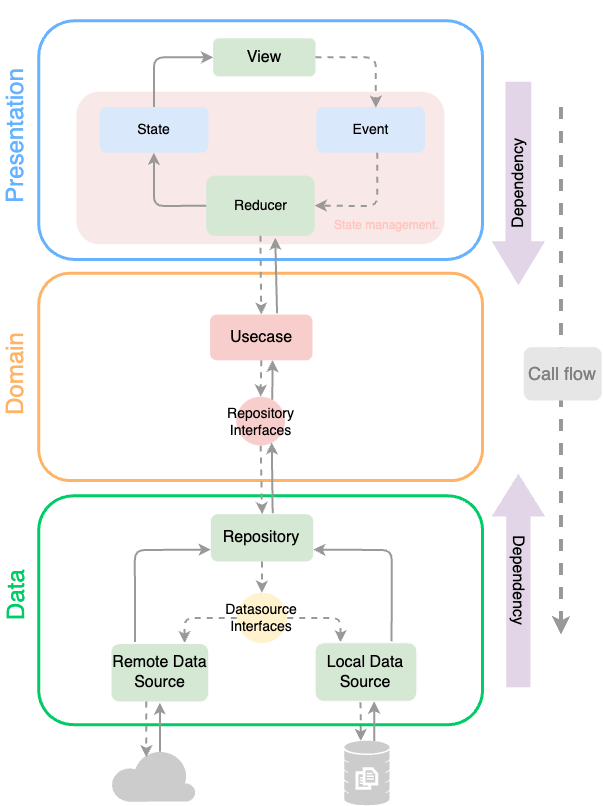

The diagram above was exported from draw.io. Its source (the exported page's mxGraphModel, read from the mxfile embedded in the PNG):
<mxGraphModel dx="1164" dy="827" grid="1" gridSize="10" guides="1" tooltips="1" connect="1" arrows="1" fold="1" page="1" pageScale="1" pageWidth="827" pageHeight="1169" background="#ffffff" math="0" shadow="0">
  <root>
    <mxCell id="0" />
    <mxCell id="1" parent="0" />
    <mxCell id="281" value="" style="group" parent="1" vertex="1" connectable="0">
      <mxGeometry x="20.065769897576516" y="23.25262154432793" width="601.1742301024237" height="784.7468137507615" as="geometry" />
    </mxCell>
    <mxCell id="8" value="" style="rounded=1;whiteSpace=wrap;html=1;fillColor=#FFFFFF;fontColor=#333333;strokeWidth=3;strokeColor=#66B2FF;" parent="281" vertex="1">
      <mxGeometry x="38.13153979515302" width="443.8511232155812" height="238.70352716873217" as="geometry" />
    </mxCell>
    <mxCell id="2" value="&lt;h2 style=&quot;font-size: 16px;&quot;&gt;&lt;font color=&quot;#000000&quot; style=&quot;font-weight: normal; font-size: 16px;&quot;&gt;View&lt;/font&gt;&lt;/h2&gt;" style="rounded=1;whiteSpace=wrap;html=1;fillColor=#d5e8d4;strokeColor=none;fontStyle=0;fontSize=16;" parent="281" vertex="1">
      <mxGeometry x="212.552829126142" y="17.540514775977115" width="102.41368958182198" height="38.13155386081983" as="geometry" />
    </mxCell>
    <mxCell id="13" style="edgeStyle=orthogonalEdgeStyle;rounded=0;orthogonalLoop=1;jettySize=auto;html=1;exitX=0.5;exitY=1;exitDx=0;exitDy=0;" parent="281" edge="1">
      <mxGeometry relative="1" as="geometry">
        <mxPoint x="279.12287130052016" y="293.61296472831265" as="sourcePoint" />
        <mxPoint x="279.12287130052016" y="293.61296472831265" as="targetPoint" />
      </mxGeometry>
    </mxCell>
    <mxCell id="18" value="" style="rounded=1;whiteSpace=wrap;html=1;fillColor=#FFFFFF;fontColor=#333333;strokeWidth=3;strokeColor=#FFB366;" parent="281" vertex="1">
      <mxGeometry x="38.13153979515302" y="252.4308865586273" width="443.8511232155812" height="207.43565300285985" as="geometry" />
    </mxCell>
    <mxCell id="21" value="" style="rounded=1;whiteSpace=wrap;html=1;fillColor=#FFFFFF;fontColor=#333333;strokeWidth=3;strokeColor=#00CC66;" parent="281" vertex="1">
      <mxGeometry x="38.13153979515302" y="475.11916110581507" width="443.8511232155812" height="228.78932316491895" as="geometry" />
    </mxCell>
    <mxCell id="22" value="&lt;h2 style=&quot;font-size: 16px;&quot;&gt;&lt;font color=&quot;#000000&quot; style=&quot;font-weight: normal; font-size: 16px;&quot;&gt;Repository&lt;/font&gt;&lt;/h2&gt;" style="rounded=1;whiteSpace=wrap;html=1;fillColor=#d5e8d4;strokeColor=none;fontStyle=0;fontSize=16;" parent="281" vertex="1">
      <mxGeometry x="210.26493673843277" y="493.4223069590086" width="102.41368958182198" height="47.283126787416585" as="geometry" />
    </mxCell>
    <mxCell id="27" value="Presentation" style="text;html=1;strokeColor=none;fillColor=none;align=center;verticalAlign=middle;whiteSpace=wrap;rounded=0;textDirection=ltr;direction=west;labelPosition=center;verticalLabelPosition=middle;horizontal=0;fontSize=24;fontColor=#66B2FF;" parent="281" vertex="1">
      <mxGeometry y="-20" width="30.51" height="270" as="geometry" />
    </mxCell>
    <mxCell id="28" value="Domain" style="text;html=1;strokeColor=none;fillColor=none;align=center;verticalAlign=middle;whiteSpace=wrap;rounded=0;textDirection=ltr;direction=west;labelPosition=center;verticalLabelPosition=middle;horizontal=0;fontSize=24;fontColor=#FFB366;" parent="281" vertex="1">
      <mxGeometry y="292.0877025738799" width="30.50523183612241" height="122.02097235462344" as="geometry" />
    </mxCell>
    <mxCell id="29" value="Data" style="text;html=1;strokeColor=none;fillColor=none;align=center;verticalAlign=middle;whiteSpace=wrap;rounded=0;textDirection=ltr;direction=west;labelPosition=center;verticalLabelPosition=middle;horizontal=0;fontSize=24;fontColor=#00CC66;" parent="281" vertex="1">
      <mxGeometry y="513.2507149666349" width="30.50523183612241" height="122.02097235462344" as="geometry" />
    </mxCell>
    <mxCell id="50" value="" style="html=1;aspect=fixed;strokeColor=none;shadow=0;align=center;verticalAlign=top;shape=mxgraph.gcp2.database_3;fontSize=20;fillColor=#CCCCCC;" parent="281" vertex="1">
      <mxGeometry x="343.65668924983714" y="719.9237368922783" width="45.37615380093824" height="64.82307685848319" as="geometry" />
    </mxCell>
    <mxCell id="61" value="&lt;h2&gt;&lt;span style=&quot;font-weight: normal ; font-size: 12px&quot;&gt;&lt;font style=&quot;font-size: 12px&quot;&gt;&lt;span&gt;&lt;br&gt;&lt;/span&gt;&lt;/font&gt;&lt;/span&gt;&lt;/h2&gt;&lt;h2&gt;&lt;span style=&quot;font-weight: normal ; font-size: 12px&quot;&gt;&lt;font style=&quot;font-size: 12px&quot;&gt;&lt;span&gt;&lt;br&gt;&lt;/span&gt;&lt;/font&gt;&lt;/span&gt;&lt;/h2&gt;&lt;h2 style=&quot;line-height: 0%;&quot;&gt;&lt;span style=&quot;font-weight: normal ; font-size: 12px&quot;&gt;&lt;font style=&quot;font-size: 12px&quot;&gt;&lt;span&gt;State &lt;/span&gt;&lt;font style=&quot;font-size: 12px;&quot;&gt;management.&amp;nbsp;&lt;/font&gt;&lt;/font&gt;&lt;/span&gt;&lt;/h2&gt;" style="rounded=1;whiteSpace=wrap;html=1;align=right;verticalAlign=bottom;labelPosition=center;verticalLabelPosition=middle;fontSize=14;strokeColor=none;textDirection=ltr;horizontal=1;fillColor=#F8E8E7;fontColor=#FFC6BF;" parent="281" vertex="1">
      <mxGeometry x="75.93514834806771" y="70.92469018112487" width="367.91597486751346" height="152.5262154432793" as="geometry" />
    </mxCell>
    <mxCell id="20" value="&lt;h2 style=&quot;font-size: 16px;&quot;&gt;&lt;font color=&quot;#000000&quot; style=&quot;font-weight: normal; font-size: 16px;&quot;&gt;Usecase&lt;/font&gt;&lt;/h2&gt;" style="rounded=1;whiteSpace=wrap;html=1;fillColor=#f8cecc;strokeColor=none;fontStyle=0;fontSize=16;" parent="281" vertex="1">
      <mxGeometry x="209.50230594252974" y="293.815061963775" width="102.41368958182198" height="45.7578646329838" as="geometry" />
    </mxCell>
    <mxCell id="70" value="&lt;font color=&quot;#000000&quot;&gt;Reducer&lt;br&gt;&lt;/font&gt;" style="rounded=1;whiteSpace=wrap;html=1;fontSize=14;align=center;verticalAlign=middle;fillColor=#d5e8d4;strokeColor=none;" parent="281" vertex="1">
      <mxGeometry x="205.57475734362902" y="154.8141086749285" width="108.62913056843193" height="60.247855100095336" as="geometry" />
    </mxCell>
    <mxCell id="73" value="&lt;font color=&quot;#000000&quot;&gt;Event&lt;/font&gt;" style="rounded=1;whiteSpace=wrap;html=1;fontSize=14;align=center;verticalAlign=middle;fillColor=#dae8fc;strokeColor=none;" parent="281" vertex="1">
      <mxGeometry x="315.72914950386706" y="86.17731172545282" width="108.62913056843193" height="45.7578646329838" as="geometry" />
    </mxCell>
    <mxCell id="75" value="&lt;font color=&quot;#000000&quot;&gt;State&lt;/font&gt;" style="rounded=1;whiteSpace=wrap;html=1;fontSize=14;align=center;verticalAlign=middle;fillColor=#dae8fc;strokeColor=none;" parent="281" vertex="1">
      <mxGeometry x="99.14200346739783" y="86.17731172545282" width="108.62913056843193" height="45.7578646329838" as="geometry" />
    </mxCell>
    <mxCell id="76" value="" style="html=1;labelBackgroundColor=#ffffff;startArrow=none;startFill=0;startSize=6;endArrow=classic;endFill=1;endSize=6;jettySize=auto;orthogonalLoop=1;strokeWidth=2;fontSize=14;entryX=0.5;entryY=1;entryDx=0;entryDy=0;exitX=0;exitY=0.5;exitDx=0;exitDy=0;fontColor=#999999;strokeColor=#999999;" parent="281" source="70" target="75" edge="1">
      <mxGeometry width="60" height="60" relative="1" as="geometry">
        <mxPoint x="217.34977683237219" y="253.95614871306" as="sourcePoint" />
        <mxPoint x="263.1076245865559" y="208.19828408007626" as="targetPoint" />
        <Array as="points">
          <mxPoint x="153.28878997651515" y="185.31935176358436" />
        </Array>
      </mxGeometry>
    </mxCell>
    <mxCell id="77" value="" style="html=1;labelBackgroundColor=#ffffff;startArrow=none;startFill=0;startSize=6;endArrow=classic;endFill=1;endSize=6;jettySize=auto;orthogonalLoop=1;strokeWidth=2;fontSize=14;entryX=0;entryY=0.5;entryDx=0;entryDy=0;exitX=0.5;exitY=0;exitDx=0;exitDy=0;fontColor=#999999;strokeColor=#999999;" parent="281" source="75" target="2" edge="1">
      <mxGeometry width="60" height="60" relative="1" as="geometry">
        <mxPoint x="230.74157360842992" y="192.56434699714012" as="sourcePoint" />
        <mxPoint x="213.24587748822677" y="40.41944709246901" as="targetPoint" />
        <Array as="points">
          <mxPoint x="153.28878997651515" y="36.60629170638703" />
        </Array>
      </mxGeometry>
    </mxCell>
    <mxCell id="78" value="" style="html=1;labelBackgroundColor=#ffffff;startArrow=none;startFill=0;startSize=6;endArrow=classic;endFill=1;endSize=6;jettySize=auto;orthogonalLoop=1;strokeWidth=2;dashed=1;fontSize=14;entryX=0.548;entryY=0.017;entryDx=0;entryDy=0;exitX=1;exitY=0.5;exitDx=0;exitDy=0;fontColor=#999999;strokeColor=#999999;entryPerimeter=0;" parent="281" source="2" target="73" edge="1">
      <mxGeometry width="60" height="60" relative="1" as="geometry">
        <mxPoint x="311.1533647284487" y="36.60629170638703" as="sourcePoint" />
        <mxPoint x="220.87218544725755" y="48.045757864632996" as="targetPoint" />
        <Array as="points">
          <mxPoint x="375.2143515843058" y="36.60629170638703" />
        </Array>
      </mxGeometry>
    </mxCell>
    <mxCell id="80" value="" style="html=1;labelBackgroundColor=#ffffff;startArrow=none;startFill=0;startSize=6;endArrow=classic;endFill=1;endSize=6;jettySize=auto;orthogonalLoop=1;strokeWidth=2;dashed=1;fontSize=14;entryX=1;entryY=0.5;entryDx=0;entryDy=0;fontColor=#999999;strokeColor=#999999;exitX=0.562;exitY=1;exitDx=0;exitDy=0;exitPerimeter=0;" parent="281" source="73" target="70" edge="1">
      <mxGeometry width="60" height="60" relative="1" as="geometry">
        <mxPoint x="375.2143515843058" y="131.93517635843662" as="sourcePoint" />
        <mxPoint x="388.9852673816228" y="94.58150619637749" as="targetPoint" />
        <Array as="points">
          <mxPoint x="376.7396131761119" y="185.31935176358436" />
        </Array>
      </mxGeometry>
    </mxCell>
    <mxCell id="82" value="" style="html=1;labelBackgroundColor=#ffffff;startArrow=none;startFill=0;startSize=6;endArrow=classic;endFill=1;endSize=6;jettySize=auto;orthogonalLoop=1;strokeWidth=2;dashed=1;fontSize=14;entryX=0.5;entryY=0;entryDx=0;entryDy=0;exitX=0.5;exitY=1;exitDx=0;exitDy=0;fontColor=#999999;strokeColor=#999999;" parent="281" source="20" target="111" edge="1">
      <mxGeometry width="60" height="60" relative="1" as="geometry">
        <mxPoint x="221.48323574616683" y="357.1020019065777" as="sourcePoint" />
        <mxPoint x="226.17341514097075" y="506.38703527168735" as="targetPoint" />
        <Array as="points" />
      </mxGeometry>
    </mxCell>
    <mxCell id="89" value="" style="html=1;labelBackgroundColor=#ffffff;startArrow=none;startFill=0;startSize=6;endArrow=classic;endFill=1;endSize=6;jettySize=auto;orthogonalLoop=1;strokeWidth=4;dashed=1;fontSize=14;fontColor=#999999;strokeColor=#999999;exitX=0.5;exitY=1;exitDx=0;exitDy=0;" parent="281" edge="1">
      <mxGeometry width="60" height="60" relative="1" as="geometry">
        <mxPoint x="560.4230535233435" y="86.17731172545282" as="sourcePoint" />
        <mxPoint x="560.5336349887496" y="613.9180171591994" as="targetPoint" />
      </mxGeometry>
    </mxCell>
    <mxCell id="90" value="&lt;font color=&quot;#000000&quot;&gt;Datasource Interfaces&lt;/font&gt;" style="ellipse;whiteSpace=wrap;html=1;aspect=fixed;rounded=1;fontSize=14;align=center;verticalAlign=middle;fillColor=#fff2cc;strokeColor=none;" parent="281" vertex="1">
      <mxGeometry x="236.30115211056335" y="571.9733079122973" width="50.333212619528126" height="50.333212619528126" as="geometry" />
    </mxCell>
    <mxCell id="97" value="" style="endArrow=classic;html=1;fontSize=14;fontColor=#000000;strokeColor=#999999;strokeWidth=2;entryX=0;entryY=0.75;entryDx=0;entryDy=0;exitX=0.25;exitY=0;exitDx=0;exitDy=0;" parent="281" source="33" target="22" edge="1">
      <mxGeometry width="50" height="50" relative="1" as="geometry">
        <mxPoint x="143.37458962977541" y="552.9075309818875" as="sourcePoint" />
        <mxPoint x="268.4460401578775" y="446.9018112488083" as="targetPoint" />
        <Array as="points">
          <mxPoint x="134.22302007893865" y="529.2659675881793" />
        </Array>
      </mxGeometry>
    </mxCell>
    <mxCell id="98" value="" style="endArrow=classic;html=1;fontSize=14;fontColor=#000000;strokeColor=#999999;strokeWidth=2;entryX=1;entryY=0.75;entryDx=0;entryDy=0;exitX=0.75;exitY=0;exitDx=0;exitDy=0;" parent="281" source="32" target="22" edge="1">
      <mxGeometry width="50" height="50" relative="1" as="geometry">
        <mxPoint x="380.28203322308144" y="552.9075309818875" as="sourcePoint" />
        <mxPoint x="217.89124469746343" y="543.3746425166827" as="targetPoint" />
        <Array as="points">
          <mxPoint x="391.22959829827005" y="529.2659675881793" />
        </Array>
      </mxGeometry>
    </mxCell>
    <mxCell id="102" value="&lt;h2&gt;&lt;font style=&quot;font-weight: normal&quot;&gt;Call flow&lt;/font&gt;&lt;/h2&gt;" style="rounded=1;whiteSpace=wrap;html=1;strokeColor=none;fontStyle=0;fillColor=#E6E6E6;fontColor=#808080;" parent="281" vertex="1">
      <mxGeometry x="523.1647259894996" y="326.4061010486177" width="78.00950411292406" height="53.38417540514776" as="geometry" />
    </mxCell>
    <mxCell id="103" value="" style="verticalLabelPosition=bottom;html=1;verticalAlign=top;align=center;strokeColor=none;shape=mxgraph.azure.cloud;rounded=1;fontSize=14;fillColor=#CCCCCC;" parent="281" vertex="1">
      <mxGeometry x="110.15439216023806" y="728.3126787416586" width="85.13247574665863" height="52.62154432793136" as="geometry" />
    </mxCell>
    <mxCell id="106" value="" style="html=1;labelBackgroundColor=#ffffff;startArrow=none;startFill=0;startSize=6;endArrow=classic;endFill=1;endSize=6;jettySize=auto;orthogonalLoop=1;strokeWidth=2;dashed=1;fontSize=14;entryX=0.75;entryY=0;entryDx=0;entryDy=0;exitX=0;exitY=0.5;exitDx=0;exitDy=0;fontColor=#999999;strokeColor=#999999;" parent="281" source="90" target="33" edge="1">
      <mxGeometry width="60" height="60" relative="1" as="geometry">
        <mxPoint x="217.1286139015604" y="385.1286939942802" as="sourcePoint" />
        <mxPoint x="217.89124469746343" y="519.7330791229743" as="targetPoint" />
        <Array as="points">
          <mxPoint x="183.79402181263754" y="597.1401334604385" />
        </Array>
      </mxGeometry>
    </mxCell>
    <mxCell id="107" value="" style="html=1;labelBackgroundColor=#ffffff;startArrow=none;startFill=0;startSize=6;endArrow=classic;endFill=1;endSize=6;jettySize=auto;orthogonalLoop=1;strokeWidth=2;dashed=1;fontSize=14;entryX=0.25;entryY=0;entryDx=0;entryDy=0;exitX=1;exitY=0.5;exitDx=0;exitDy=0;fontColor=#999999;strokeColor=#999999;" parent="281" source="90" target="32" edge="1">
      <mxGeometry width="60" height="60" relative="1" as="geometry">
        <mxPoint x="246.9779832532151" y="596.3775023832221" as="sourcePoint" />
        <mxPoint x="191.6357729715108" y="629.9332697807434" as="targetPoint" />
        <Array as="points">
          <mxPoint x="340.133334972765" y="597.1401334604385" />
        </Array>
      </mxGeometry>
    </mxCell>
    <mxCell id="108" value="" style="html=1;labelBackgroundColor=#ffffff;startArrow=none;startFill=0;startSize=6;endArrow=classic;endFill=1;endSize=6;jettySize=auto;orthogonalLoop=1;strokeWidth=2;dashed=1;fontSize=14;entryX=0.5;entryY=0;entryDx=0;entryDy=0;exitX=0.5;exitY=1;exitDx=0;exitDy=0;fontColor=#999999;strokeColor=#999999;" parent="281" source="22" target="90" edge="1">
      <mxGeometry width="60" height="60" relative="1" as="geometry">
        <mxPoint x="246.9779832532151" y="596.3775023832221" as="sourcePoint" />
        <mxPoint x="191.6357729715108" y="629.9332697807434" as="targetPoint" />
        <Array as="points" />
      </mxGeometry>
    </mxCell>
    <mxCell id="115" value="" style="endArrow=classic;html=1;fontSize=14;fontColor=#000000;strokeColor=#999999;strokeWidth=2;exitX=0.604;exitY=-0.02;exitDx=0;exitDy=0;entryX=0.728;entryY=0.934;entryDx=0;entryDy=0;entryPerimeter=0;exitPerimeter=0;" parent="281" source="22" target="111" edge="1">
      <mxGeometry width="50" height="50" relative="1" as="geometry">
        <mxPoint x="268.27826138277857" y="396.56816015252616" as="sourcePoint" />
        <mxPoint x="334.13524376298744" y="437.3689227836035" as="targetPoint" />
        <Array as="points" />
      </mxGeometry>
    </mxCell>
    <mxCell id="118" value="" style="html=1;labelBackgroundColor=#ffffff;startArrow=none;startFill=0;startSize=6;endArrow=classic;endFill=1;endSize=6;jettySize=auto;orthogonalLoop=1;strokeWidth=2;dashed=1;fontSize=14;entryX=0.5;entryY=0;entryDx=0;entryDy=0;exitX=0.5;exitY=1;exitDx=0;exitDy=0;fontColor=#999999;strokeColor=#999999;" parent="281" source="111" target="22" edge="1">
      <mxGeometry width="60" height="60" relative="1" as="geometry">
        <mxPoint x="217.1286139015604" y="334.03241182078165" as="sourcePoint" />
        <mxPoint x="250.48263494106868" y="390.97462438196584" as="targetPoint" />
        <Array as="points" />
      </mxGeometry>
    </mxCell>
    <mxCell id="111" value="&lt;font&gt;Repository Interfaces&lt;/font&gt;" style="ellipse;whiteSpace=wrap;html=1;aspect=fixed;rounded=1;fontSize=14;align=center;verticalAlign=middle;fillColor=#f8cecc;strokeColor=none;fontColor=#000000;" parent="281" vertex="1">
      <mxGeometry x="235.65291593404572" y="375.97712106768347" width="48.8079637522697" height="48.8079637522697" as="geometry" />
    </mxCell>
    <mxCell id="122" value="" style="endArrow=classic;html=1;fontSize=14;fontColor=#000000;strokeColor=#999999;strokeWidth=2;entryX=0.636;entryY=1.035;entryDx=0;entryDy=0;exitX=0.654;exitY=-0.03;exitDx=0;exitDy=0;entryPerimeter=0;exitPerimeter=0;" parent="281" source="20" target="70" edge="1">
      <mxGeometry width="50" height="50" relative="1" as="geometry">
        <mxPoint x="267.51563058687555" y="292.0877025738799" as="sourcePoint" />
        <mxPoint x="267.51563058687555" y="222.68827454718777" as="targetPoint" />
        <Array as="points" />
      </mxGeometry>
    </mxCell>
    <mxCell id="33" value="&lt;h2 style=&quot;font-size: 16px&quot;&gt;&lt;font color=&quot;#000000&quot; style=&quot;font-weight: normal ; font-size: 16px&quot;&gt;Remote Data Source&lt;/font&gt;&lt;/h2&gt;" style="rounded=1;whiteSpace=wrap;html=1;fillColor=#d5e8d4;strokeColor=#FFFFFF;fontStyle=0;fontSize=16;strokeWidth=2;spacingLeft=1;spacingRight=1;" parent="281" vertex="1">
      <mxGeometry x="109.81883461004072" y="622.3069590085796" width="98.920840536586" height="59.485224022878924" as="geometry" />
    </mxCell>
    <mxCell id="104" value="" style="endArrow=classic;html=1;fontSize=14;fontColor=#000000;strokeColor=#999999;strokeWidth=2;entryX=0.5;entryY=1;entryDx=0;entryDy=0;exitX=0.58;exitY=0.05;exitDx=0;exitDy=0;exitPerimeter=0;" parent="281" source="103" target="33" edge="1">
      <mxGeometry width="50" height="50" relative="1" as="geometry">
        <mxPoint x="151.47391171365683" y="627.0398474737846" as="sourcePoint" />
        <mxPoint x="151.00089758880597" y="585.7006673021925" as="targetPoint" />
      </mxGeometry>
    </mxCell>
    <mxCell id="212" value="" style="html=1;labelBackgroundColor=#ffffff;startArrow=none;startFill=0;startSize=6;endArrow=classic;endFill=1;endSize=6;jettySize=auto;orthogonalLoop=1;strokeWidth=2;dashed=1;fontSize=14;exitX=0.5;exitY=1;exitDx=0;exitDy=0;fontColor=#999999;strokeColor=#999999;entryX=0.5;entryY=0;entryDx=0;entryDy=0;" parent="281" source="70" target="20" edge="1">
      <mxGeometry width="60" height="60" relative="1" as="geometry">
        <mxPoint x="205.57475734362896" y="200" as="sourcePoint" />
        <mxPoint x="259.88932262784493" y="276.0724499523355" as="targetPoint" />
        <Array as="points">
          <mxPoint x="260.0571014029436" y="236.4156339370829" />
        </Array>
      </mxGeometry>
    </mxCell>
    <mxCell id="32" value="&lt;h2 style=&quot;font-size: 16px&quot;&gt;&lt;font color=&quot;#000000&quot; style=&quot;font-weight: normal ; font-size: 16px&quot;&gt;Local Data Source&lt;/font&gt;&lt;/h2&gt;" style="rounded=1;whiteSpace=wrap;html=1;fillColor=#d5e8d4;strokeColor=#FCFCFC;fontStyle=0;fontSize=16;spacingLeft=1;spacingRight=1;strokeWidth=2;" parent="281" vertex="1">
      <mxGeometry x="314.2038879120609" y="621.5443279313631" width="102.41368958182198" height="59.485224022878924" as="geometry" />
    </mxCell>
    <mxCell id="105" value="" style="endArrow=classic;html=1;fontSize=14;fontColor=#000000;strokeColor=#999999;strokeWidth=2;entryX=0.579;entryY=0.994;entryDx=0;entryDy=0;exitX=0.664;exitY=0.005;exitDx=0;exitDy=0;exitPerimeter=0;entryPerimeter=0;" parent="281" source="50" target="32" edge="1">
      <mxGeometry width="50" height="50" relative="1" as="geometry">
        <mxPoint x="388.10279678245143" y="627.942802669209" as="sourcePoint" />
        <mxPoint x="387.6376072495666" y="585.7006673021925" as="targetPoint" />
      </mxGeometry>
    </mxCell>
    <mxCell id="230" value="Dependency" style="shape=singleArrow;direction=south;whiteSpace=wrap;html=1;fillColor=#e1d5e7;strokeColor=none;align=center;verticalAlign=middle;horizontal=0;fontColor=#000000;fontSize=16;arrowWidth=0.4857142857142857;arrowSize=0.21722846441947566;" parent="281" vertex="1">
      <mxGeometry x="491.1342325615709" y="61.010486177311726" width="53.38415571321424" height="203.62249761677788" as="geometry" />
    </mxCell>
    <mxCell id="231" value="Dependency" style="shape=singleArrow;direction=south;whiteSpace=wrap;html=1;fillColor=#e1d5e7;strokeColor=none;align=center;verticalAlign=middle;horizontal=0;fontColor=#000000;rotation=-180;fontSize=16;arrowWidth=0.45714285714285713;arrowSize=0.2;" parent="281" vertex="1">
      <mxGeometry x="491.1342325615709" y="453.00285986653955" width="53.38415571321424" height="213.53670162059103" as="geometry" />
    </mxCell>
    <mxCell id="279" value="" style="html=1;labelBackgroundColor=#ffffff;startArrow=none;startFill=0;startSize=6;endArrow=classic;endFill=1;endSize=6;jettySize=auto;orthogonalLoop=1;strokeWidth=2;dashed=1;fontSize=14;exitX=0.447;exitY=1.006;exitDx=0;exitDy=0;fontColor=#999999;strokeColor=#999999;exitPerimeter=0;entryX=0.366;entryY=0.005;entryDx=0;entryDy=0;entryPerimeter=0;" parent="281" source="32" target="50" edge="1">
      <mxGeometry width="60" height="60" relative="1" as="geometry">
        <mxPoint x="296.2729039686312" y="606.7785075479352" as="sourcePoint" />
        <mxPoint x="357.8011143293077" y="678.7232820701299" as="targetPoint" />
      </mxGeometry>
    </mxCell>
    <mxCell id="280" value="" style="html=1;labelBackgroundColor=#ffffff;startArrow=none;startFill=0;startSize=6;endArrow=classic;endFill=1;endSize=6;jettySize=auto;orthogonalLoop=1;strokeWidth=2;dashed=1;fontSize=14;fontColor=#999999;strokeColor=#999999;entryX=0.419;entryY=0.155;entryDx=0;entryDy=0;entryPerimeter=0;" parent="281" target="103" edge="1">
      <mxGeometry width="60" height="60" relative="1" as="geometry">
        <mxPoint x="145.7532510814445" y="680.6509929135034" as="sourcePoint" />
        <mxPoint x="146.03818842520747" y="719.8912262742234" as="targetPoint" />
      </mxGeometry>
    </mxCell>
    <mxCell id="326" value="" style="endArrow=classic;html=1;fontSize=14;fontColor=#000000;strokeColor=#999999;strokeWidth=2;exitX=0.739;exitY=0.064;exitDx=0;exitDy=0;entryX=0.61;entryY=0.994;entryDx=0;entryDy=0;entryPerimeter=0;exitPerimeter=0;" parent="281" source="111" target="20" edge="1">
      <mxGeometry width="50" height="50" relative="1" as="geometry">
        <mxPoint x="301.0528052458532" y="446.8866444232602" as="sourcePoint" />
        <mxPoint x="300.1151135456981" y="375.9737592123034" as="targetPoint" />
        <Array as="points" />
      </mxGeometry>
    </mxCell>
  </root>
</mxGraphModel>